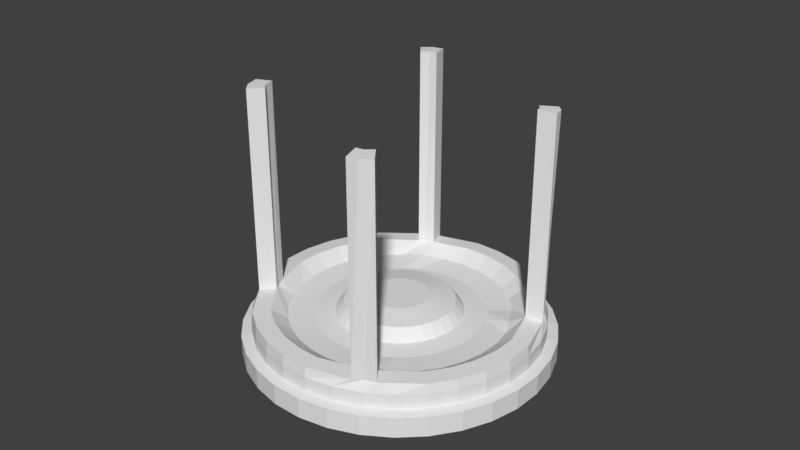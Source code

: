# Source: merrygoround.blend  (saved by Blender 2.79.0; exported with 4.5.12 LTS)
import bpy
from mathutils import Matrix  # noqa: F401  (used for matrix-valued properties, if any)

bpy.ops.wm.read_factory_settings(use_empty=True)
scene = bpy.context.scene
scene.name = 'Scene'

# ---- collections
col_collection_1 = bpy.data.collections.new('Collection 1'); scene.collection.children.link(col_collection_1)

# ---- world
world_world = bpy.data.worlds.new('World'); scene.world = world_world
world_world.color = (0.05088, 0.05088, 0.05088)
world_world.use_sun_shadow = False
world_world.sun_shadow_jitter_overblur = 0.0
world_world.cycles.sampling_method = 'MANUAL'

# ---- meshes
me_sphere = bpy.data.meshes.new('Sphere')
me_sphere.from_pydata([(-1.139e-07, -7.757e-08, -0.06527), (0.6379, 3.207, -0.0362), (0.5686, 2.858, 0.01423), (0.4994, 2.51, 0.03407), (0.4494, 2.259, 0.02833), (0.3432, 1.725, -0.0001222), (0.2697, 1.356, -0.006043), (0.1857, 0.9338, -0.01477), (0.09469, 0.4761, -0.01746), (1.251, 3.021, -0.0362), (1.115, 2.693, 0.01423), (0.9795, 2.365, 0.03407), (0.8815, 2.128, 0.02833), (0.6732, 1.625, -0.0001222), (0.529, 1.277, -0.006043), (0.3644, 0.8796, -0.01477), (0.1857, 0.4484, -0.01746), (1.817, 2.719, -0.0362), (1.619, 2.423, 0.01423), (1.422, 2.128, 0.03407), (1.28, 1.915, 0.02833), (0.9774, 1.463, -0.0001222), (0.7679, 1.149, -0.006043), (0.529, 0.7917, -0.01477), (0.2697, 0.4036, -0.01746), (2.312, 2.312, -0.0362), (2.061, 2.061, 0.01423), (1.81, 1.81, 0.03407), (1.629, 1.629, 0.02833), (1.244, 1.244, -0.0001222), (0.9774, 0.9774, -0.006043), (0.6732, 0.6732, -0.01477), (0.3432, 0.3432, -0.01746), (2.719, 1.817, -0.0362), (2.423, 1.619, 0.01423), (2.128, 1.422, 0.03407), (1.915, 1.28, 0.02833), (1.463, 0.9774, -0.0001222), (1.149, 0.7679, -0.006043), (0.7917, 0.529, -0.01477), (0.4036, 0.2697, -0.01746), (3.021, 1.251, -0.0362), (2.693, 1.115, 0.01423), (2.365, 0.9795, 0.03407), (2.128, 0.8815, 0.02833), (1.625, 0.6732, -0.0001222), (1.277, 0.529, -0.006043), (0.8796, 0.3644, -0.01477), (0.4484, 0.1857, -0.01746), (3.207, 0.6379, -0.0362), (2.858, 0.5686, 0.01423), (2.51, 0.4994, 0.03407), (2.259, 0.4494, 0.02833), (1.725, 0.3432, -0.0001222), (1.356, 0.2697, -0.006043), (0.9338, 0.1857, -0.01477), (0.4761, 0.09469, -0.01746), (3.27, -2.916e-07, -0.0362), (2.914, -3.236e-07, 0.01423), (2.56, 1.624e-07, 0.03407), (2.304, -1.266e-07, 0.02833), (1.759, -6.101e-08, -0.0001222), (1.382, -1.166e-07, -0.006043), (0.9521, -2.394e-08, -0.01477), (0.4854, -3.321e-08, -0.01746), (3.207, -0.6379, -0.0362), (2.858, -0.5686, 0.01423), (2.51, -0.4994, 0.03407), (2.259, -0.4494, 0.02833), (1.725, -0.3432, -0.0001222), (1.356, -0.2697, -0.006043), (0.9338, -0.1857, -0.01477), (0.4761, -0.09469, -0.01746), (3.021, -1.251, -0.0362), (2.693, -1.115, 0.01423), (2.365, -0.9795, 0.03407), (2.128, -0.8815, 0.02833), (1.625, -0.6732, -0.0001222), (1.277, -0.529, -0.006043), (0.8796, -0.3644, -0.01477), (0.4484, -0.1857, -0.01746), (2.719, -1.817, -0.0362), (2.423, -1.619, 0.01423), (2.128, -1.422, 0.03407), (1.915, -1.28, 0.02833), (1.463, -0.9774, -0.0001222), (1.149, -0.7679, -0.006043), (0.7917, -0.529, -0.01477), (0.4036, -0.2697, -0.01746), (2.312, -2.312, -0.0362), (2.061, -2.061, 0.01423), (1.81, -1.81, 0.03407), (1.629, -1.629, 0.02833), (1.244, -1.244, -0.0001222), (0.9774, -0.9774, -0.006043), (0.6732, -0.6732, -0.01477), (0.3432, -0.3432, -0.01746), (1.817, -2.719, -0.0362), (1.619, -2.423, 0.01423), (1.422, -2.128, 0.03407), (1.28, -1.915, 0.02833), (0.9774, -1.463, -0.0001222), (0.7679, -1.149, -0.006043), (0.529, -0.7917, -0.01477), (0.2697, -0.4036, -0.01746), (1.251, -3.021, -0.0362), (1.115, -2.693, 0.01423), (0.9795, -2.365, 0.03407), (0.8815, -2.128, 0.02833), (0.6732, -1.625, -0.0001222), (0.529, -1.277, -0.006043), (0.3644, -0.8796, -0.01477), (0.1857, -0.4484, -0.01746), (0.6379, -3.207, -0.0362), (0.5686, -2.858, 0.01423), (0.4994, -2.51, 0.03407), (0.4494, -2.259, 0.02833), (0.3432, -1.725, -0.0001222), (0.2697, -1.356, -0.006043), (0.1857, -0.9338, -0.01477), (0.09469, -0.4761, -0.01746), (-5.524e-07, -3.27, -0.0362), (-4.456e-07, -2.914, 0.01423), (-1.183e-09, -2.56, 0.03407), (-4.14e-07, -2.304, 0.02833), (-1.782e-07, -1.759, -0.0001222), (-1.411e-07, -1.382, -0.006043), (-1.04e-07, -0.9521, -0.01477), (-1.04e-07, -0.4854, -0.01746), (-0.6379, -3.207, -0.0362), (-0.5686, -2.858, 0.01423), (-0.4994, -2.51, 0.03407), (-0.4494, -2.259, 0.02833), (-0.3432, -1.725, -0.0001222), (-0.2697, -1.356, -0.006043), (-0.1857, -0.9338, -0.01477), (-0.09469, -0.4761, -0.01746), (-1.251, -3.021, -0.0362), (-1.115, -2.693, 0.01423), (-0.9795, -2.365, 0.03407), (-0.8815, -2.128, 0.02833), (-0.6732, -1.625, -0.0001222), (-0.529, -1.277, -0.006043), (-0.3644, -0.8796, -0.01477), (-0.1857, -0.4484, -0.01746), (-1.817, -2.719, -0.0362), (-1.619, -2.423, 0.01423), (-1.422, -2.128, 0.03407), (-1.28, -1.915, 0.02833), (-0.9774, -1.463, -0.0001222), (-0.7679, -1.149, -0.006043), (-0.529, -0.7917, -0.01477), (-0.2697, -0.4036, -0.01746), (-2.312, -2.312, -0.0362), (-2.061, -2.061, 0.01423), (-1.81, -1.81, 0.03407), (-1.629, -1.629, 0.02833), (-1.244, -1.244, -0.0001222), (-0.9774, -0.9774, -0.006043), (-0.6732, -0.6732, -0.01477), (-0.3432, -0.3432, -0.01746), (-2.719, -1.817, -0.0362), (-2.423, -1.619, 0.01423), (-2.128, -1.422, 0.03407), (-1.915, -1.28, 0.02833), (-1.463, -0.9774, -0.0001222), (-1.149, -0.7679, -0.006043), (-0.7917, -0.529, -0.01477), (-0.4036, -0.2697, -0.01746), (-3.021, -1.251, -0.0362), (-2.693, -1.115, 0.01423), (-2.365, -0.9795, 0.03407), (-2.128, -0.8815, 0.02833), (-1.625, -0.6732, -0.0001222), (-1.277, -0.529, -0.006043), (-0.8796, -0.3644, -0.01477), (-0.4484, -0.1857, -0.01746), (-3.207, -0.6379, -0.0362), (-2.858, -0.5686, 0.01423), (-2.51, -0.4994, 0.03407), (-2.259, -0.4494, 0.02833), (-1.725, -0.3432, -0.0001222), (-1.356, -0.2697, -0.006043), (-0.9338, -0.1857, -0.01477), (-0.4761, -0.09469, -0.01746), (-3.27, 4.879e-07, -0.0362), (-2.914, 5.62e-07, 0.01423), (-2.56, -8.533e-08, 0.03407), (-2.304, 4.101e-07, 0.02833), (-1.759, 2.727e-07, -0.0001222), (-1.382, 8.728e-08, -0.006043), (-0.9521, 1.058e-07, -0.01477), (-0.4854, -5.174e-08, -0.01746), (-3.207, 0.6379, -0.0362), (-2.858, 0.5686, 0.01423), (-2.51, 0.4994, 0.03407), (-2.259, 0.4494, 0.02833), (-1.725, 0.3432, -0.0001222), (-1.356, 0.2697, -0.006043), (-0.9338, 0.1857, -0.01477), (-0.4761, 0.09469, -0.01746), (-3.021, 1.251, -0.0362), (-2.693, 1.115, 0.01423), (-2.365, 0.9795, 0.03407), (-2.128, 0.8815, 0.02833), (-1.625, 0.6732, -0.0001222), (-1.277, 0.529, -0.006043), (-0.8796, 0.3644, -0.01477), (-0.4484, 0.1857, -0.01746), (-2.719, 1.817, -0.0362), (-2.423, 1.619, 0.01423), (-2.128, 1.422, 0.03407), (-1.915, 1.28, 0.02833), (-1.463, 0.9774, -0.0001222), (-1.149, 0.7679, -0.006043), (-0.7917, 0.529, -0.01477), (-0.4036, 0.2697, -0.01746), (-2.312, 2.312, -0.0362), (-2.061, 2.061, 0.01423), (-1.81, 1.81, 0.03407), (-1.629, 1.629, 0.02833), (-1.244, 1.244, -0.0001222), (-0.9774, 0.9774, -0.006043), (-0.6732, 0.6732, -0.01477), (-0.3432, 0.3432, -0.01746), (-1.817, 2.719, -0.0362), (-1.619, 2.423, 0.01423), (-1.422, 2.128, 0.03407), (-1.28, 1.915, 0.02833), (-0.9774, 1.463, -0.0001222), (-0.7679, 1.149, -0.006043), (-0.529, 0.7917, -0.01477), (-0.2697, 0.4036, -0.01746), (-1.251, 3.021, -0.0362), (-1.115, 2.693, 0.01423), (-0.9795, 2.365, 0.03407), (-0.8815, 2.128, 0.02833), (-0.6732, 1.625, -0.0001222), (-0.529, 1.277, -0.006043), (-0.3644, 0.8796, -0.01477), (-0.1857, 0.4484, -0.01746), (-0.6379, 3.207, -0.0362), (-0.5686, 2.858, 0.01423), (-0.4994, 2.51, 0.03407), (-0.4494, 2.259, 0.02833), (-0.3432, 1.725, -0.0001222), (-0.2697, 1.356, -0.006043), (-0.1857, 0.9338, -0.01477), (-0.09469, 0.4761, -0.01746), (6.657e-07, 3.27, -0.0362), (5.728e-07, 2.914, 0.01423), (-1.183e-09, 2.56, 0.03407), (5.768e-07, 2.304, 0.02833), (2.667e-07, 1.759, -0.0001222), (1.926e-07, 1.382, -0.006043), (8.135e-08, 0.9521, -0.01477), (-7.622e-08, 0.4854, -0.01746), (2.153, 2.153, 0.4329), (1.691, 2.531, 0.4329), (1.165, 2.812, 0.4329), (0.5939, 2.986, 0.4329), (3.044, -2.871e-07, 0.4329), (2.986, 0.5939, 0.4329), (2.812, 1.165, 0.4329), (2.719, 1.817, 0.4006), (2.986, -0.5939, 0.4329), (3.021, -1.251, 0.4006), (2.719, -1.817, 0.4006), (2.312, -2.312, 0.4006), (1.817, -2.719, 0.4006), (1.251, -3.021, 0.4006), (0.6379, -3.207, 0.4006), (-5.521e-07, -3.27, 0.4006), (-0.6379, -3.207, 0.4006), (-1.251, -3.021, 0.4006), (-1.817, -2.719, 0.4006), (-2.312, -2.312, 0.4006), (-2.719, -1.817, 0.4006), (-3.021, -1.251, 0.4006), (-3.207, -0.6379, 0.4006), (-3.27, 4.916e-07, 0.4006), (-3.207, 0.6379, 0.4006), (-3.021, 1.251, 0.4006), (-2.719, 1.817, 0.4006), (-2.312, 2.312, 0.4006), (-1.817, 2.719, 0.4006), (-1.251, 3.021, 0.4006), (-0.6379, 3.207, 0.4006), (6.659e-07, 3.27, 0.4006), (2.312, 2.312, 0.4006), (1.817, 2.719, 0.4006), (1.251, 3.021, 0.4006), (3.207, -0.6379, 0.4006), (3.27, -2.879e-07, 0.4006), (3.207, 0.6379, 0.4006), (0.6379, 3.207, 0.4006), (3.021, 1.251, 0.4006), (2.531, 1.691, 0.4329), (2.812, -1.165, 0.4329), (2.531, -1.691, 0.4329), (2.153, -2.153, 0.4329), (1.691, -2.531, 0.4329), (1.165, -2.812, 0.4329), (0.5939, -2.986, 0.4329), (-5.086e-07, -3.044, 0.4329), (-0.5939, -2.986, 0.4329), (-1.165, -2.812, 0.4329), (-1.691, -2.531, 0.4329), (-2.153, -2.153, 0.4329), (-2.531, -1.691, 0.4329), (-2.812, -1.165, 0.4329), (-2.986, -0.5939, 0.4329), (-3.044, 4.507e-07, 0.4329), (-2.986, 0.5939, 0.4329), (-2.812, 1.165, 0.4329), (-2.531, 1.691, 0.4329), (-2.153, 2.153, 0.4329), (-1.691, 2.531, 0.4329), (-1.165, 2.812, 0.4329), (-0.5939, 2.986, 0.4329), (1.119e-06, 3.044, 0.4329), (0.9525, 0.6364, 1.005), (0.81, 0.81, 1.005), (1.104, 0.7377, 0.7418), (0.9389, 0.9389, 0.7418), (1.463, 0.9774, 0.704), (1.244, 1.244, 0.704), (1.871, 1.871, 0.9709), (2.2, 1.47, 0.9709), (1.915, 1.28, 0.744), (1.629, 1.629, 0.744), (0.5055, 0.3378, 1.103), (2.505, 1.674, 0.9504), (2.531, 1.691, 0.7502), (0.9774, 1.463, 0.704), (1.28, 1.915, 0.744), (1.47, 2.2, 0.9709), (2.13, 2.13, 0.9504), (1.673, 2.505, 0.9504), (0.4299, 0.4299, 1.103), (0.3378, 0.5055, 1.103), (0.7377, 1.104, 0.7418), (0.6364, 0.9525, 1.005), (2.153, 2.153, 0.7502), (0.2326, 0.5617, 1.103), (0.4384, 1.058, 1.005), (0.5082, 1.227, 0.7418), (0.6732, 1.625, 0.704), (2.812, -1.165, 0.7502), (2.783, -1.153, 0.9504), (2.595, -0.135, 0.9709), (2.617, -0.03441, 0.9646), (2.954, -0.2065, 0.9504), (2.908, -0.0001744, 0.9456), (0.5963, -0.1186, 1.103), (0.6079, -3.513e-08, 1.103), (1.124, -0.2235, 1.005), (1.146, -3.043e-08, 1.005), (1.302, -0.2591, 0.7418), (1.328, -1.07e-07, 0.7418), (2.258, -0.07723, 0.7969), (2.259, -0.4494, 0.744), (1.725, -0.3432, 0.704), (1.759, -5.458e-08, 0.704), (2.986, -0.5939, 0.7502), (1.302, 0.2591, 0.7418), (1.725, 0.3432, 0.704), (2.259, 0.4494, 0.744), (2.595, 0.08195, 0.9709), (2.954, 0.1535, 0.9504), (1.124, 0.2235, 1.005), (0.5963, 0.1186, 1.103), (3.044, -2.843e-07, 0.7502), (2.783, 1.153, 0.9504), (0.8815, 2.128, 0.744), (1.153, 2.783, 0.9504), (1.012, 2.444, 0.9709), (1.691, 2.531, 0.7502), (0.4494, 2.259, 0.744), (0.1708, 2.595, 0.9709), (0.2423, 2.954, 0.9504), (0.1186, 0.5963, 1.103), (0.2235, 1.124, 1.005), (0.3432, 1.725, 0.704), (0.2591, 1.302, 0.7418), (1.165, 2.812, 0.7502), (0.5939, 2.986, 0.7502), (0.5617, 0.2326, 1.103), (1.058, 0.4384, 1.005), (1.227, 0.5082, 0.7418), (1.625, 0.6732, 0.704), (2.444, 1.012, 0.9709), (2.128, 0.8815, 0.744), (2.986, 0.5939, 0.7502), (2.812, 1.165, 0.7502), (2.444, -1.012, 0.9709), (2.128, -0.8815, 0.744), (1.625, -0.6732, 0.704), (1.227, -0.5082, 0.7418), (1.058, -0.4384, 1.005), (0.5617, -0.2326, 1.103), (2.531, -1.691, 0.7502), (2.505, -1.674, 0.9504), (2.2, -1.47, 0.9709), (1.915, -1.28, 0.744), (1.463, -0.9774, 0.704), (1.104, -0.7377, 0.7418), (0.9525, -0.6364, 1.005), (0.5055, -0.3378, 1.103), (2.153, -2.153, 0.7502), (2.13, -2.13, 0.9504), (1.871, -1.871, 0.9709), (1.629, -1.629, 0.744), (1.244, -1.244, 0.704), (0.9389, -0.9389, 0.7418), (0.81, -0.81, 1.005), (0.4299, -0.4299, 1.103), (1.691, -2.531, 0.7502), (1.673, -2.505, 0.9504), (1.47, -2.2, 0.9709), (1.28, -1.915, 0.744), (0.9774, -1.463, 0.704), (0.7377, -1.104, 0.7418), (0.6364, -0.9525, 1.005), (0.3378, -0.5055, 1.103), (1.165, -2.812, 0.7502), (1.153, -2.783, 0.9504), (1.012, -2.444, 0.9709), (0.8815, -2.128, 0.744), (0.6732, -1.625, 0.704), (0.5082, -1.227, 0.7418), (0.4384, -1.058, 1.005), (0.2326, -0.5617, 1.103), (0.5939, -2.986, 0.7502), (0.2665, -2.954, 0.9504), (0.1949, -2.595, 0.9709), (0.4494, -2.259, 0.744), (0.3432, -1.725, 0.704), (0.2591, -1.302, 0.7418), (0.2235, -1.124, 1.005), (0.1186, -0.5963, 1.103), (-5.087e-07, -3.044, 0.7502), (9.355e-05, -2.918, 0.9475), (-0.0154, -2.623, 0.9237), (0.0154, -2.24, 0.7733), (-1.78e-07, -1.759, 0.704), (-1.269e-07, -1.328, 0.7418), (-1.469e-07, -1.146, 1.005), (-1.562e-07, -0.6079, 1.103), (-0.5939, -2.986, 0.7502), (-0.2278, -2.954, 0.9504), (-0.1563, -2.595, 0.9709), (-0.4494, -2.259, 0.744), (-0.3432, -1.725, 0.704), (-0.2591, -1.302, 0.7418), (-0.2235, -1.124, 1.005), (-0.1186, -0.5963, 1.103), (-1.165, -2.812, 0.7502), (-1.153, -2.783, 0.9504), (-1.012, -2.444, 0.9709), (-0.8815, -2.128, 0.744), (-0.6732, -1.625, 0.704), (-0.5082, -1.227, 0.7418), (-0.4384, -1.058, 1.005), (-0.2326, -0.5617, 1.103), (-1.691, -2.531, 0.7502), (-1.674, -2.505, 0.9504), (-1.47, -2.2, 0.9709), (-1.28, -1.915, 0.744), (-0.9774, -1.463, 0.704), (-0.7377, -1.104, 0.7418), (-0.6364, -0.9525, 1.005), (-0.3378, -0.5055, 1.103), (-2.153, -2.153, 0.7502), (-2.13, -2.13, 0.9504), (-1.871, -1.871, 0.9709), (-1.629, -1.629, 0.744), (-1.244, -1.244, 0.704), (-0.9389, -0.9389, 0.7418), (-0.81, -0.81, 1.005), (-0.4299, -0.4299, 1.103), (-2.531, -1.691, 0.7502), (-2.505, -1.674, 0.9504), (-2.2, -1.47, 0.9709), (-1.915, -1.28, 0.744), (-1.463, -0.9774, 0.704), (-1.104, -0.7377, 0.7418), (-0.9525, -0.6364, 1.005), (-0.5055, -0.3378, 1.103), (-2.812, -1.165, 0.7502), (-2.783, -1.153, 0.9504), (-2.444, -1.012, 0.9709), (-2.128, -0.8815, 0.744), (-1.625, -0.6732, 0.704), (-1.227, -0.5082, 0.7418), (-1.058, -0.4384, 1.005), (-0.5617, -0.2326, 1.103), (-2.986, -0.5939, 0.7502), (-2.954, -0.2587, 0.9504), (-2.595, -0.1871, 0.9709), (-2.259, -0.4494, 0.744), (-1.725, -0.3432, 0.704), (-1.302, -0.2591, 0.7418), (-1.124, -0.2235, 1.005), (-0.5963, -0.1186, 1.103), (-3.043, -0.007522, 0.7241), (-2.926, 0.0003749, 0.9453), (-2.616, -0.006018, 0.9445), (-2.304, 4.165e-07, 0.744), (-1.759, 2.791e-07, 0.704), (-1.328, 8.892e-08, 0.7418), (-1.146, 1.53e-07, 1.005), (-0.6079, -4.388e-08, 1.103), (-2.986, 0.5939, 0.7502), (-2.954, 0.3001, 0.9504), (-2.595, 0.2286, 0.9709), (-2.259, 0.4494, 0.744), (-1.725, 0.3432, 0.704), (-1.302, 0.2591, 0.7418), (-1.124, 0.2235, 1.005), (-0.5963, 0.1186, 1.103), (-2.812, 1.165, 0.7502), (-2.783, 1.153, 0.9504), (-2.444, 1.012, 0.9709), (-2.128, 0.8815, 0.744), (-1.625, 0.6732, 0.704), (-1.227, 0.5082, 0.7418), (-1.058, 0.4384, 1.005), (-0.5617, 0.2326, 1.103), (-2.531, 1.691, 0.7502), (-2.505, 1.674, 0.9504), (-2.2, 1.47, 0.9709), (-1.915, 1.28, 0.744), (-1.463, 0.9774, 0.704), (-1.104, 0.7377, 0.7418), (-0.9525, 0.6364, 1.005), (-0.5055, 0.3378, 1.103), (-2.153, 2.153, 0.7502), (-2.13, 2.13, 0.9504), (-1.871, 1.871, 0.9709), (-1.629, 1.629, 0.744), (-1.244, 1.244, 0.704), (-0.9389, 0.9389, 0.7418), (-0.81, 0.81, 1.005), (-0.4299, 0.4299, 1.103), (-1.691, 2.531, 0.7502), (-1.674, 2.505, 0.9504), (-1.47, 2.2, 0.9709), (-1.28, 1.915, 0.744), (-0.9774, 1.463, 0.704), (-0.7377, 1.104, 0.7418), (-0.6364, 0.9525, 1.005), (-0.3378, 0.5055, 1.103), (-1.165, 2.812, 0.7502), (-1.153, 2.783, 0.9504), (-1.012, 2.444, 0.9709), (-0.8815, 2.128, 0.744), (-0.6732, 1.625, 0.704), (-0.5082, 1.227, 0.7418), (-0.4384, 1.058, 1.005), (-0.2326, 0.5617, 1.103), (-0.5939, 2.986, 0.7502), (-0.2442, 2.954, 0.9504), (-0.1727, 2.595, 0.9709), (-0.4494, 2.259, 0.744), (-0.3432, 1.725, 0.704), (-0.2591, 1.302, 0.7418), (-0.2235, 1.124, 1.005), (-0.1186, 0.5963, 1.103), (1.119e-06, 3.044, 0.7502), (0.001343, 2.903, 0.9379), (-0.001115, 2.616, 0.9507), (0.001116, 2.247, 0.7954), (2.669e-07, 1.759, 0.704), (1.936e-07, 1.328, 0.7418), (1.034e-07, 1.146, 1.005), (-1.069e-07, 0.6079, 1.103), (-1.137e-07, -7.115e-08, 1.103), (2.595, -0.135, 5.389), (2.646, 1.911e-05, 5.389), (2.954, -0.2065, 5.368), (3.012, 1.861e-05, 5.368), (2.595, 0.08195, 5.389), (2.954, 0.1535, 5.368), (-2.954, -0.2587, 5.368), (-2.595, -0.1871, 5.389), (-3.012, 1.952e-05, 5.368), (-2.646, 1.885e-05, 5.389), (-2.954, 0.3001, 5.368), (-2.595, 0.2286, 5.389), (0.2423, 2.954, 5.377), (0.1708, 2.595, 5.398), (0.2665, -2.954, 5.377), (0.1949, -2.595, 5.398), (-6.082e-05, -3.012, 5.377), (-6.036e-05, -2.646, 5.398), (-0.2278, -2.954, 5.377), (-0.1563, -2.595, 5.398), (-0.2442, 2.954, 5.377), (-0.1727, 2.595, 5.398), (-5.977e-05, 3.012, 5.377), (-6.036e-05, 2.646, 5.398)], [], [(256, 255, 7, 8), (0, 256, 8), (250, 249, 1, 2), (251, 250, 2, 3), (252, 251, 3, 4), (253, 252, 4, 5), (254, 253, 5, 6), (255, 254, 6, 7), (6, 5, 13, 14), (7, 6, 14, 15), (8, 7, 15, 16), (0, 8, 16), (2, 1, 9, 10), (3, 2, 10, 11), (4, 3, 11, 12), (5, 4, 12, 13), (11, 10, 18, 19), (12, 11, 19, 20), (13, 12, 20, 21), (14, 13, 21, 22), (15, 14, 22, 23), (16, 15, 23, 24), (0, 16, 24), (10, 9, 17, 18), (23, 22, 30, 31), (24, 23, 31, 32), (0, 24, 32), (18, 17, 25, 26), (19, 18, 26, 27), (20, 19, 27, 28), (21, 20, 28, 29), (22, 21, 29, 30), (28, 27, 35, 36), (29, 28, 36, 37), (30, 29, 37, 38), (31, 30, 38, 39), (32, 31, 39, 40), (0, 32, 40), (26, 25, 33, 34), (27, 26, 34, 35), (40, 39, 47, 48), (0, 40, 48), (34, 33, 41, 42), (35, 34, 42, 43), (36, 35, 43, 44), (37, 36, 44, 45), (38, 37, 45, 46), (39, 38, 46, 47), (44, 43, 51, 52), (45, 44, 52, 53), (46, 45, 53, 54), (47, 46, 54, 55), (48, 47, 55, 56), (0, 48, 56), (42, 41, 49, 50), (43, 42, 50, 51), (56, 55, 63, 64), (0, 56, 64), (50, 49, 57, 58), (51, 50, 58, 59), (52, 51, 59, 60), (53, 52, 60, 61), (54, 53, 61, 62), (55, 54, 62, 63), (61, 60, 68, 69), (62, 61, 69, 70), (63, 62, 70, 71), (64, 63, 71, 72), (0, 64, 72), (58, 57, 65, 66), (59, 58, 66, 67), (60, 59, 67, 68), (0, 72, 80), (66, 65, 73, 74), (67, 66, 74, 75), (68, 67, 75, 76), (69, 68, 76, 77), (70, 69, 77, 78), (71, 70, 78, 79), (72, 71, 79, 80), (77, 76, 84, 85), (78, 77, 85, 86), (79, 78, 86, 87), (80, 79, 87, 88), (0, 80, 88), (74, 73, 81, 82), (75, 74, 82, 83), (76, 75, 83, 84), (0, 88, 96), (82, 81, 89, 90), (83, 82, 90, 91), (84, 83, 91, 92), (85, 84, 92, 93), (86, 85, 93, 94), (87, 86, 94, 95), (88, 87, 95, 96), (94, 93, 101, 102), (95, 94, 102, 103), (96, 95, 103, 104), (0, 96, 104), (90, 89, 97, 98), (91, 90, 98, 99), (92, 91, 99, 100), (93, 92, 100, 101), (99, 98, 106, 107), (100, 99, 107, 108), (101, 100, 108, 109), (102, 101, 109, 110), (103, 102, 110, 111), (104, 103, 111, 112), (0, 104, 112), (98, 97, 105, 106), (111, 110, 118, 119), (112, 111, 119, 120), (0, 112, 120), (106, 105, 113, 114), (107, 106, 114, 115), (108, 107, 115, 116), (109, 108, 116, 117), (110, 109, 117, 118), (115, 114, 122, 123), (116, 115, 123, 124), (117, 116, 124, 125), (118, 117, 125, 126), (119, 118, 126, 127), (120, 119, 127, 128), (0, 120, 128), (114, 113, 121, 122), (127, 126, 134, 135), (128, 127, 135, 136), (0, 128, 136), (122, 121, 129, 130), (123, 122, 130, 131), (124, 123, 131, 132), (125, 124, 132, 133), (126, 125, 133, 134), (132, 131, 139, 140), (133, 132, 140, 141), (134, 133, 141, 142), (135, 134, 142, 143), (136, 135, 143, 144), (0, 136, 144), (130, 129, 137, 138), (131, 130, 138, 139), (144, 143, 151, 152), (0, 144, 152), (138, 137, 145, 146), (139, 138, 146, 147), (140, 139, 147, 148), (141, 140, 148, 149), (142, 141, 149, 150), (143, 142, 150, 151), (148, 147, 155, 156), (149, 148, 156, 157), (150, 149, 157, 158), (151, 150, 158, 159), (152, 151, 159, 160), (0, 152, 160), (146, 145, 153, 154), (147, 146, 154, 155), (160, 159, 167, 168), (0, 160, 168), (154, 153, 161, 162), (155, 154, 162, 163), (156, 155, 163, 164), (157, 156, 164, 165), (158, 157, 165, 166), (159, 158, 166, 167), (165, 164, 172, 173), (166, 165, 173, 174), (167, 166, 174, 175), (168, 167, 175, 176), (0, 168, 176), (162, 161, 169, 170), (163, 162, 170, 171), (164, 163, 171, 172), (0, 176, 184), (170, 169, 177, 178), (171, 170, 178, 179), (172, 171, 179, 180), (173, 172, 180, 181), (174, 173, 181, 182), (175, 174, 182, 183), (176, 175, 183, 184), (182, 181, 189, 190), (183, 182, 190, 191), (184, 183, 191, 192), (0, 184, 192), (178, 177, 185, 186), (179, 178, 186, 187), (180, 179, 187, 188), (181, 180, 188, 189), (186, 185, 193, 194), (187, 186, 194, 195), (188, 187, 195, 196), (189, 188, 196, 197), (190, 189, 197, 198), (191, 190, 198, 199), (192, 191, 199, 200), (0, 192, 200), (198, 197, 205, 206), (199, 198, 206, 207), (200, 199, 207, 208), (0, 200, 208), (194, 193, 201, 202), (195, 194, 202, 203), (196, 195, 203, 204), (197, 196, 204, 205), (203, 202, 210, 211), (204, 203, 211, 212), (205, 204, 212, 213), (206, 205, 213, 214), (207, 206, 214, 215), (208, 207, 215, 216), (0, 208, 216), (202, 201, 209, 210), (215, 214, 222, 223), (216, 215, 223, 224), (0, 216, 224), (210, 209, 217, 218), (211, 210, 218, 219), (212, 211, 219, 220), (213, 212, 220, 221), (214, 213, 221, 222), (219, 218, 226, 227), (220, 219, 227, 228), (221, 220, 228, 229), (222, 221, 229, 230), (223, 222, 230, 231), (224, 223, 231, 232), (0, 224, 232), (218, 217, 225, 226), (231, 230, 238, 239), (232, 231, 239, 240), (0, 232, 240), (226, 225, 233, 234), (227, 226, 234, 235), (228, 227, 235, 236), (229, 228, 236, 237), (230, 229, 237, 238), (236, 235, 243, 244), (237, 236, 244, 245), (238, 237, 245, 246), (239, 238, 246, 247), (240, 239, 247, 248), (0, 240, 248), (234, 233, 241, 242), (235, 234, 242, 243), (248, 247, 255, 256), (0, 248, 256), (242, 241, 249, 250), (243, 242, 250, 251), (244, 243, 251, 252), (245, 244, 252, 253), (246, 245, 253, 254), (247, 246, 254, 255), (310, 309, 481, 489), (263, 297, 333, 394), (309, 308, 473, 481), (262, 263, 394, 393), (308, 307, 465, 473), (260, 320, 569, 386), (259, 260, 386, 385), (307, 306, 457, 465), (320, 319, 561, 569), (261, 262, 393, 372), (306, 305, 449, 457), (319, 318, 553, 561), (265, 261, 372, 364), (305, 304, 441, 449), (318, 317, 545, 553), (258, 259, 385, 377), (304, 303, 433, 441), (317, 316, 537, 545), (257, 258, 377, 343), (303, 302, 425, 433), (316, 315, 529, 537), (302, 301, 417, 425), (315, 314, 521, 529), (301, 300, 409, 417), (314, 313, 513, 521), (300, 299, 401, 409), (313, 312, 505, 513), (299, 298, 348, 401), (312, 311, 497, 505), (298, 265, 364, 348), (311, 310, 489, 497), (297, 257, 343, 333), (9, 1, 295, 291), (217, 209, 283, 284), (89, 81, 267, 268), (137, 129, 273, 274), (161, 153, 276, 277), (81, 73, 266, 267), (25, 17, 290, 289), (1, 249, 288, 295), (209, 201, 282, 283), (233, 225, 285, 286), (153, 145, 275, 276), (97, 89, 268, 269), (41, 33, 264, 296), (17, 9, 291, 290), (177, 169, 278, 279), (249, 241, 287, 288), (225, 217, 284, 285), (169, 161, 277, 278), (113, 105, 270, 271), (33, 25, 289, 264), (193, 185, 280, 281), (57, 49, 294, 293), (241, 233, 286, 287), (185, 177, 279, 280), (105, 97, 269, 270), (73, 65, 292, 266), (129, 121, 272, 273), (49, 41, 296, 294), (201, 193, 281, 282), (145, 137, 274, 275), (121, 113, 271, 272), (65, 57, 293, 292), (258, 257, 289, 290), (259, 258, 290, 291), (261, 265, 292, 293), (262, 261, 293, 294), (260, 259, 291, 295), (263, 262, 294, 296), (297, 263, 296, 264), (257, 297, 264, 289), (265, 298, 266, 292), (298, 299, 267, 266), (299, 300, 268, 267), (300, 301, 269, 268), (301, 302, 270, 269), (302, 303, 271, 270), (303, 304, 272, 271), (304, 305, 273, 272), (305, 306, 274, 273), (306, 307, 275, 274), (307, 308, 276, 275), (308, 309, 277, 276), (309, 310, 278, 277), (310, 311, 279, 278), (311, 312, 280, 279), (312, 313, 281, 280), (313, 314, 282, 281), (314, 315, 283, 282), (315, 316, 284, 283), (316, 317, 285, 284), (317, 318, 286, 285), (318, 319, 287, 286), (319, 320, 288, 287), (320, 260, 295, 288), (370, 357, 359, 365), (365, 359, 363, 366), (366, 363, 360, 367), (367, 360, 351, 368), (514, 506, 586, 588), (369, 353, 372, 393), (577, 355, 371), (371, 355, 357, 370), (391, 368, 369, 373), (373, 369, 393, 394), (577, 371, 387), (387, 371, 370, 388), (388, 370, 365, 389), (389, 365, 366, 390), (390, 366, 367, 392), (392, 367, 368, 391), (321, 388, 389, 323), (323, 389, 390, 325), (325, 390, 392, 329), (329, 392, 391, 328), (328, 391, 373, 332), (332, 373, 394, 333), (577, 387, 331), (331, 387, 388, 321), (327, 328, 332, 337), (337, 332, 333, 343), (577, 331, 339), (339, 331, 321, 322), (322, 321, 323, 324), (324, 323, 325, 326), (326, 325, 329, 330), (330, 329, 328, 327), (341, 324, 326, 334), (334, 326, 330, 335), (335, 330, 327, 336), (336, 327, 337, 338), (338, 337, 343, 377), (577, 339, 340), (340, 339, 322, 342), (342, 322, 324, 341), (375, 338, 377, 385), (577, 340, 344), (344, 340, 342, 345), (345, 342, 341, 346), (346, 341, 334, 347), (347, 334, 335, 374), (374, 335, 336, 376), (376, 336, 338, 375), (383, 347, 374, 378), (378, 374, 376, 379), (379, 376, 375, 380), (380, 375, 385, 386), (577, 344, 381), (381, 344, 345, 382), (382, 345, 346, 384), (384, 346, 347, 383), (575, 382, 384, 574), (574, 384, 383, 573), (573, 383, 378, 572), (572, 378, 379, 571), (435, 443, 595, 593), (570, 380, 386, 569), (577, 381, 576), (576, 381, 382, 575), (363, 362, 361, 360), (359, 358, 362, 363), (357, 356, 358, 359), (355, 354, 356, 357), (577, 354, 355), (353, 352, 364, 372), (350, 352, 580, 578), (360, 361, 350, 351), (577, 400, 354), (352, 349, 348, 364), (350, 395, 349, 352), (361, 396, 395, 350), (362, 397, 396, 361), (358, 398, 397, 362), (356, 399, 398, 358), (354, 400, 399, 356), (397, 405, 404, 396), (398, 406, 405, 397), (399, 407, 406, 398), (400, 408, 407, 399), (577, 408, 400), (349, 402, 401, 348), (395, 403, 402, 349), (396, 404, 403, 395), (577, 416, 408), (402, 410, 409, 401), (403, 411, 410, 402), (404, 412, 411, 403), (405, 413, 412, 404), (406, 414, 413, 405), (407, 415, 414, 406), (408, 416, 415, 407), (414, 422, 421, 413), (415, 423, 422, 414), (416, 424, 423, 415), (577, 424, 416), (410, 418, 417, 409), (411, 419, 418, 410), (412, 420, 419, 411), (413, 421, 420, 412), (419, 427, 426, 418), (420, 428, 427, 419), (421, 429, 428, 420), (422, 430, 429, 421), (423, 431, 430, 422), (424, 432, 431, 423), (577, 432, 424), (418, 426, 425, 417), (431, 439, 438, 430), (432, 440, 439, 431), (577, 440, 432), (426, 434, 433, 425), (427, 435, 434, 426), (428, 436, 435, 427), (429, 437, 436, 428), (430, 438, 437, 429), (562, 563, 599, 598), (436, 444, 443, 435), (437, 445, 444, 436), (438, 446, 445, 437), (439, 447, 446, 438), (440, 448, 447, 439), (577, 448, 440), (434, 442, 441, 433), (447, 455, 454, 446), (448, 456, 455, 447), (577, 456, 448), (442, 450, 449, 441), (450, 442, 594, 596), (444, 452, 451, 443), (445, 453, 452, 444), (446, 454, 453, 445), (452, 460, 459, 451), (453, 461, 460, 452), (454, 462, 461, 453), (455, 463, 462, 454), (456, 464, 463, 455), (577, 464, 456), (450, 458, 457, 449), (451, 459, 458, 450), (464, 472, 471, 463), (577, 472, 464), (458, 466, 465, 457), (459, 467, 466, 458), (460, 468, 467, 459), (461, 469, 468, 460), (462, 470, 469, 461), (463, 471, 470, 462), (468, 476, 475, 467), (469, 477, 476, 468), (470, 478, 477, 469), (471, 479, 478, 470), (472, 480, 479, 471), (577, 480, 472), (466, 474, 473, 465), (467, 475, 474, 466), (480, 488, 487, 479), (577, 488, 480), (474, 482, 481, 473), (475, 483, 482, 474), (476, 484, 483, 475), (477, 485, 484, 476), (478, 486, 485, 477), (479, 487, 486, 478), (485, 493, 492, 484), (486, 494, 493, 485), (487, 495, 494, 486), (488, 496, 495, 487), (577, 496, 488), (482, 490, 489, 481), (483, 491, 490, 482), (484, 492, 491, 483), (577, 504, 496), (490, 498, 497, 489), (491, 499, 498, 490), (492, 500, 499, 491), (493, 501, 500, 492), (494, 502, 501, 493), (495, 503, 502, 494), (496, 504, 503, 495), (502, 510, 509, 501), (503, 511, 510, 502), (504, 512, 511, 503), (577, 512, 504), (498, 506, 505, 497), (352, 353, 581, 580), (500, 508, 507, 499), (501, 509, 508, 500), (506, 514, 513, 505), (353, 369, 583, 581), (508, 516, 515, 507), (509, 517, 516, 508), (510, 518, 517, 509), (511, 519, 518, 510), (512, 520, 519, 511), (577, 520, 512), (518, 526, 525, 517), (519, 527, 526, 518), (520, 528, 527, 519), (577, 528, 520), (514, 522, 521, 513), (515, 523, 522, 514), (516, 524, 523, 515), (517, 525, 524, 516), (523, 531, 530, 522), (524, 532, 531, 523), (525, 533, 532, 524), (526, 534, 533, 525), (527, 535, 534, 526), (528, 536, 535, 527), (577, 536, 528), (522, 530, 529, 521), (535, 543, 542, 534), (536, 544, 543, 535), (577, 544, 536), (530, 538, 537, 529), (531, 539, 538, 530), (532, 540, 539, 531), (533, 541, 540, 532), (534, 542, 541, 533), (539, 547, 546, 538), (540, 548, 547, 539), (541, 549, 548, 540), (542, 550, 549, 541), (543, 551, 550, 542), (544, 552, 551, 543), (577, 552, 544), (538, 546, 545, 537), (551, 559, 558, 550), (552, 560, 559, 551), (577, 560, 552), (546, 554, 553, 545), (547, 555, 554, 546), (548, 556, 555, 547), (549, 557, 556, 548), (550, 558, 557, 549), (556, 564, 563, 555), (557, 565, 564, 556), (558, 566, 565, 557), (559, 567, 566, 558), (560, 568, 567, 559), (577, 568, 560), (554, 562, 561, 553), (555, 563, 562, 554), (568, 576, 575, 567), (577, 576, 568), (562, 570, 569, 561), (563, 571, 601, 599), (564, 572, 571, 563), (565, 573, 572, 564), (566, 574, 573, 565), (567, 575, 574, 566), (582, 579, 581, 583), (579, 578, 580, 581), (585, 587, 586, 584), (587, 589, 588, 586), (498, 499, 585, 584), (506, 498, 584, 586), (369, 368, 582, 583), (515, 514, 588, 589), (507, 515, 589, 587), (351, 350, 578, 579), (368, 351, 579, 582), (499, 507, 587, 585), (601, 591, 590, 600), (593, 595, 594, 592), (595, 597, 596, 594), (599, 601, 600, 598), (380, 570, 600, 590), (434, 435, 593, 592), (442, 434, 592, 594), (443, 451, 597, 595), (451, 450, 596, 597), (571, 379, 591, 601), (379, 380, 590, 591), (570, 562, 598, 600)])
me_sphere.use_remesh_preserve_volume = False
me_sphere.use_remesh_preserve_attributes = False
me_sphere.use_mirror_vertex_groups = False
me_sphere.update()

# ---- objects
ob_sphere = bpy.data.objects.new('Sphere', me_sphere)

# ---- transforms, parenting, visibility, modifiers, constraints
ob_sphere.location = (0.0, 0.0, 0.0)
ob_sphere.rotation_euler = (0.0, 0.0, 0.465)
ob_sphere.lineart.crease_threshold = 0.0

# ---- collection membership
col_collection_1.objects.link(ob_sphere)

# ---- scene / render settings (as saved in the file)
scene.frame_start = 1; scene.frame_end = 36; scene.frame_set(6)
scene.render.engine = 'BLENDER_EEVEE_NEXT'
scene.render.resolution_percentage = 50
scene.render.dither_intensity = 0.0
scene.cycles.use_denoising = False
scene.cycles.samples = 128
scene.cycles.sampling_pattern = 'TABULATED_SOBOL'
scene.cycles.use_adaptive_sampling = False
scene.cycles.use_light_tree = False
scene.cycles.blur_glossy = 0.0
scene.cycles.sample_clamp_indirect = 0.0
scene.view_settings.view_transform = 'Standard'
bpy.context.view_layer.update()

# ---- added for rendering (the .blend has no active camera and no usable light): camera, sun
cam_auto = bpy.data.cameras.new('AutoCamera')
cam_auto.lens = 50.0
cam_auto.sensor_width = 36.0
cam_auto.clip_end = 1000.0
ob_auto_camera = bpy.data.objects.new('AutoCamera', cam_auto)
scene.collection.objects.link(ob_auto_camera)
ob_auto_camera.location = (12.548, -15.0577, 12.7048)
ob_auto_camera.rotation_euler = (1.09748, -7.21219e-08, 0.694738)
scene.camera = ob_auto_camera
light_auto_sun = bpy.data.lights.new('AutoSun', 'SUN')
light_auto_sun.energy = 3.0
light_auto_sun.angle = 0.0523599
ob_auto_sun = bpy.data.objects.new('AutoSun', light_auto_sun)
scene.collection.objects.link(ob_auto_sun)
ob_auto_sun.rotation_euler = (0.872665, 0.174533, 0.523599)
bpy.context.view_layer.update()
